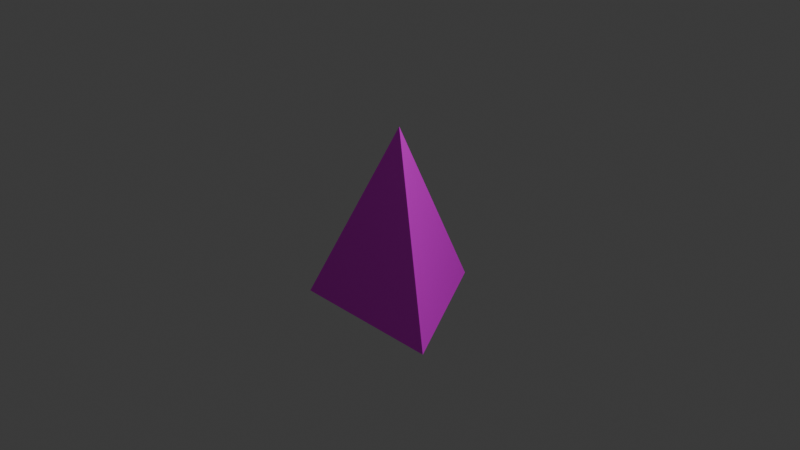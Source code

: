 # Source: triangle_seam_test.blend  (saved by Blender 4.0.36; exported with 4.5.12 LTS)
import bpy
from mathutils import Matrix  # noqa: F401  (used for matrix-valued properties, if any)

bpy.ops.wm.read_factory_settings(use_empty=True)
scene = bpy.context.scene
scene.name = 'Scene'

# ---- collections
col_collection = bpy.data.collections.new('Collection'); scene.collection.children.link(col_collection)

# ---- images (referenced by path relative to the original .blend; pixels are not part of the script)
import os
ASSET_DIR = os.environ.get("B2B_ASSET_DIR", "")  # directory of the original .blend (textures are referenced by path, not embedded)
HERE = os.path.dirname(os.path.abspath(__file__))  # packed textures are extracted next to this script under _unpacked/

def load_image(name, relpath, width, height, colorspace="sRGB"):
    """Load a texture the original file referenced (path relative to the .blend, or extracted next to this script)."""
    p = next((c for c in (os.path.join(HERE, relpath), os.path.join(ASSET_DIR, relpath)) if relpath and os.path.exists(c)), "")
    if p:
        img = bpy.data.images.load(p, check_existing=True)
        img.name = name
    else:  # same state as the original file: an image datablock whose file is absent (Cycles renders it pink)
        img = bpy.data.images.new(name, width, height)
        img.source = "FILE"
        img.filepath = "//" + (relpath or name)
    img.colorspace_settings.name = colorspace
    return img
img_cone_base_color = load_image('Cone Base Color', 'triangle seam test diffuse.png', 1024, 1024, 'sRGB')

# ---- materials (node trees are filled in below, after node groups)
mat_material_001 = bpy.data.materials.new('Material.001')
mat_material_001.use_transparent_shadow = False

# ---- material node trees
mat_material_001.use_nodes = True; mat_material_001.node_tree.nodes.clear()
_N = mat_material_001.node_tree.nodes; _L = mat_material_001.node_tree.links
n0 = _N.new('ShaderNodeBsdfPrincipled'); n0.name = 'Principled BSDF'; n0.location = (10, 300)
n0.inputs[3].default_value = 1.45
n1 = _N.new('ShaderNodeOutputMaterial'); n1.name = 'Material Output'; n1.location = (300, 300)
n2 = _N.new('ShaderNodeTexImage'); n2.name = 'Image Texture'; n2.location = (-280, 280)
n2.image = img_cone_base_color
_L.new(n0.outputs[0], n1.inputs[0])
_L.new(n2.outputs[0], n0.inputs[0])
n1.is_active_output = True

# ---- world
world_world = bpy.data.worlds.new('World'); scene.world = world_world
world_world.use_nodes = True; world_world.node_tree.nodes.clear()
_N = world_world.node_tree.nodes; _L = world_world.node_tree.links
n0 = _N.new('ShaderNodeOutputWorld'); n0.name = 'World Output'; n0.location = (300, 300)
n1 = _N.new('ShaderNodeBackground'); n1.name = 'Background'; n1.location = (10, 300)
n1.inputs[0].default_value = (0.05088, 0.05088, 0.05088, 1.0)
_L.new(n1.outputs[0], n0.inputs[0])
n0.is_active_output = True
world_world.color = (0.05088, 0.05088, 0.05088)
world_world.use_sun_shadow = False
world_world.sun_shadow_jitter_overblur = 0.0

# ---- cameras
cam_camera = bpy.data.cameras.new('Camera')
cam_camera.clip_end = 100.0
cam_camera.ortho_scale = 7.314

# ---- lights
light_light = bpy.data.lights.new('Light', 'POINT')
light_light.transmission_factor = 0.0
light_light.use_soft_falloff = False
light_light.energy = 1000.0
light_light.shadow_soft_size = 0.1
light_light.shadow_maximum_resolution = 0.006
light_light.use_absolute_resolution = True

# ---- meshes
me_cone = bpy.data.meshes.new('Cone')
me_cone.from_pydata([(0.0, 1.0, -1.0), (0.866, -0.5, -1.0), (-0.866, -0.5, -1.0), (0.0, 0.0, 1.0)], [], [(0, 3, 1), (0, 1, 2), (1, 3, 2), (2, 3, 0)])
_uv = me_cone.uv_layers.new(name='UVMap')
_uv.uv.foreach_set('vector', [0.4014, 0.6952, 9.31e-05, 0.9999, 0.06337, 0.5, 0.4014, 0.6952, 0.06337, 0.5, 0.4014, 0.3048, 0.06337, 0.5, 9.305e-05, 9.305e-05, 0.4014, 0.3048, 0.4014, 0.3048, 0.866, 0.5, 0.4014, 0.6952])
me_cone.materials.append(mat_material_001)
me_cone.update()

# ---- objects
ob_light = bpy.data.objects.new('Light', light_light)
ob_camera = bpy.data.objects.new('Camera', cam_camera)
ob_cone = bpy.data.objects.new('Cone', me_cone)

# ---- transforms, parenting, visibility, modifiers, constraints
ob_light.location = (4.076, 1.005, 5.904)
ob_light.rotation_euler = (0.6503, 0.05522, 1.866)
ob_light.lock_rotations_4d = False
ob_light.empty_display_type = 'ARROWS'
ob_light.color = (0.0, 0.0, 0.0, 0.0)
ob_light.lineart.crease_threshold = 0.0
ob_camera.location = (7.359, -6.926, 4.958)
ob_camera.rotation_euler = (1.109, 0.0, 0.8149)
ob_camera.lock_rotations_4d = False
ob_camera.empty_display_type = 'ARROWS'
ob_camera.color = (0.0, 0.0, 0.0, 0.0)
ob_camera.display_type = 'WIRE'
ob_camera.lineart.crease_threshold = 0.0
ob_cone.location = (0.0, 0.0, 0.0)

# ---- collection membership
col_collection.objects.link(ob_light)
col_collection.objects.link(ob_camera)
col_collection.objects.link(ob_cone)

# ---- scene / render settings (as saved in the file)
scene.camera = ob_camera
scene.frame_start = 1; scene.frame_end = 250; scene.frame_set(1)
scene.render.engine = 'BLENDER_EEVEE_NEXT'
scene.cycles.sampling_pattern = 'TABULATED_SOBOL'
bpy.context.view_layer.update()
